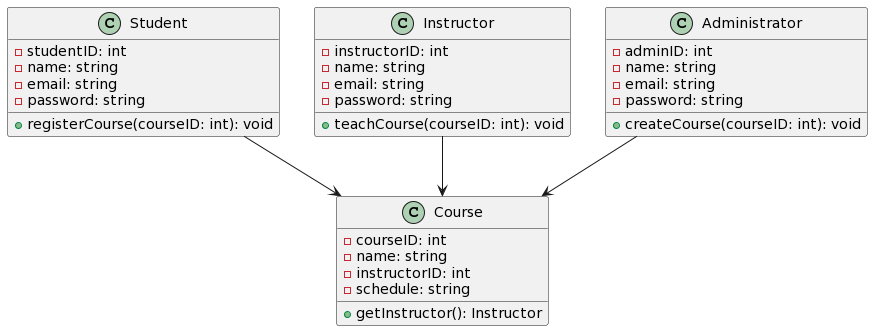

The diagram above was rendered by PlantUML. Its source (embedded in the PNG):
@startuml
class Student {
    -studentID: int
    -name: string
    -email: string
    -password: string
    +registerCourse(courseID: int): void
}

class Instructor {
    -instructorID: int
    -name: string
    -email: string
    -password: string
    +teachCourse(courseID: int): void
}

class Administrator {
    -adminID: int
    -name: string
    -email: string
    -password: string
    +createCourse(courseID: int): void
}

class Course {
    -courseID: int
    -name: string
    -instructorID: int
    -schedule: string
    +getInstructor(): Instructor
}

Student --> Course
Instructor --> Course
Administrator --> Course
@enduml